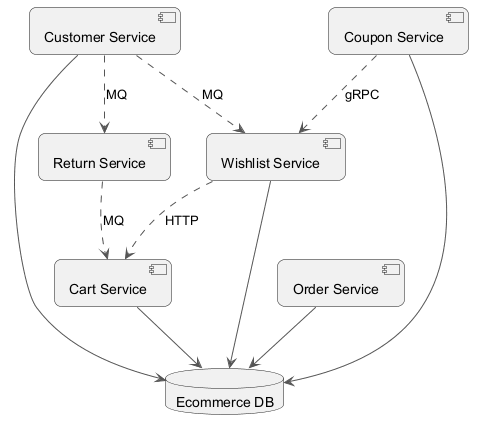

The diagram above was rendered by PlantUML. Its source (embedded in the PNG):
@startuml
skinparam backgroundColor #FFFFFF
skinparam roundCorner 15
skinparam ArrowColor #555555
component "Wishlist Service" as C_WishlistService
component "Cart Service" as C_CartService
component "Customer Service" as C_CustomerService
component "Order Service" as C_OrderService
component "Return Service" as C_ReturnService
component "Coupon Service" as C_CouponService
database "Ecommerce DB" as DB_ecommerce
C_WishlistService --> DB_ecommerce
C_CartService --> DB_ecommerce
C_CustomerService --> DB_ecommerce
C_OrderService --> DB_ecommerce
C_CouponService --> DB_ecommerce
C_WishlistService ..> C_CartService : HTTP
C_ReturnService ..> C_CartService : MQ
C_CouponService ..> C_WishlistService : gRPC
C_CustomerService ..> C_ReturnService : MQ
C_CustomerService ..> C_WishlistService : MQ
@enduml